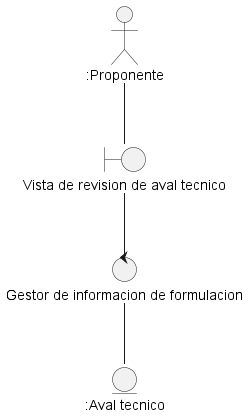

The diagram above was rendered by PlantUML. Its source (embedded in the PNG):
@startuml DisciplinaDeAnalisisDiagramaDeClaseAnalisisResponderEvaluacionAval
actor ":Proponente" as actorProponente

entity ":Aval tecnico" as entidadAval

boundary "Vista de revision de aval tecnico" as vistaRevisionAval

control "Gestor de informacion de formulacion" as ctrlGestorInformacionFormulacion

actorProponente -- vistaRevisionAval
vistaRevisionAval -- ctrlGestorInformacionFormulacion
ctrlGestorInformacionFormulacion -- entidadAval

@enduml